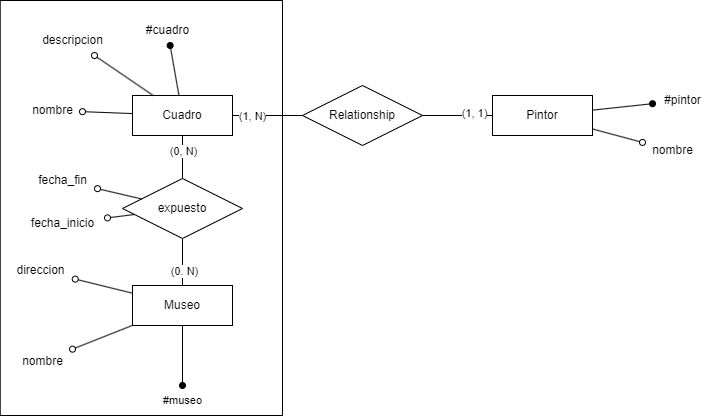

The diagram above was exported from draw.io. Its source (the exported page's mxGraphModel, read from the mxfile embedded in the PNG):
<mxGraphModel dx="1647" dy="855" grid="1" gridSize="10" guides="1" tooltips="1" connect="1" arrows="1" fold="1" page="1" pageScale="1" pageWidth="827" pageHeight="1169" math="0" shadow="0">
  <root>
    <mxCell id="0" />
    <mxCell id="1" parent="0" />
    <mxCell id="CDKGVMHrBI9wLQDAVKS6-12" value="" style="edgeStyle=orthogonalEdgeStyle;rounded=0;orthogonalLoop=1;jettySize=auto;html=1;endArrow=none;endFill=0;" edge="1" parent="1" source="CDKGVMHrBI9wLQDAVKS6-3" target="CDKGVMHrBI9wLQDAVKS6-11">
      <mxGeometry relative="1" as="geometry" />
    </mxCell>
    <mxCell id="CDKGVMHrBI9wLQDAVKS6-28" value="(1, N)" style="edgeLabel;html=1;align=center;verticalAlign=middle;resizable=0;points=[];" vertex="1" connectable="0" parent="CDKGVMHrBI9wLQDAVKS6-12">
      <mxGeometry x="-0.4666" y="2" relative="1" as="geometry">
        <mxPoint y="2" as="offset" />
      </mxGeometry>
    </mxCell>
    <mxCell id="CDKGVMHrBI9wLQDAVKS6-3" value="Cuadro" style="whiteSpace=wrap;html=1;align=center;" vertex="1" parent="1">
      <mxGeometry x="160" y="120" width="100" height="40" as="geometry" />
    </mxCell>
    <mxCell id="CDKGVMHrBI9wLQDAVKS6-4" value="" style="endArrow=oval;html=1;rounded=0;endFill=0;" edge="1" target="CDKGVMHrBI9wLQDAVKS6-5" parent="1" source="CDKGVMHrBI9wLQDAVKS6-3">
      <mxGeometry relative="1" as="geometry">
        <mxPoint y="139" as="sourcePoint" />
        <mxPoint x="40" y="138" as="targetPoint" />
      </mxGeometry>
    </mxCell>
    <mxCell id="CDKGVMHrBI9wLQDAVKS6-5" value="nombre" style="text;html=1;align=center;verticalAlign=middle;resizable=0;points=[];autosize=1;strokeColor=none;fillColor=none;rounded=0;" vertex="1" parent="1">
      <mxGeometry x="50" y="120" width="60" height="30" as="geometry" />
    </mxCell>
    <mxCell id="CDKGVMHrBI9wLQDAVKS6-6" value="" style="endArrow=oval;html=1;rounded=0;endFill=1;" edge="1" target="CDKGVMHrBI9wLQDAVKS6-7" parent="1" source="CDKGVMHrBI9wLQDAVKS6-3">
      <mxGeometry relative="1" as="geometry">
        <mxPoint x="170" y="69" as="sourcePoint" />
        <mxPoint x="210" y="68" as="targetPoint" />
      </mxGeometry>
    </mxCell>
    <mxCell id="CDKGVMHrBI9wLQDAVKS6-7" value="#cuadro" style="text;html=1;align=center;verticalAlign=middle;resizable=0;points=[];autosize=1;strokeColor=none;fillColor=none;rounded=0;" vertex="1" parent="1">
      <mxGeometry x="160" y="40" width="70" height="30" as="geometry" />
    </mxCell>
    <mxCell id="CDKGVMHrBI9wLQDAVKS6-8" value="" style="endArrow=oval;html=1;rounded=0;endFill=0;" edge="1" target="CDKGVMHrBI9wLQDAVKS6-9" parent="1" source="CDKGVMHrBI9wLQDAVKS6-3">
      <mxGeometry relative="1" as="geometry">
        <mxPoint x="50" y="39" as="sourcePoint" />
        <mxPoint x="90" y="38" as="targetPoint" />
      </mxGeometry>
    </mxCell>
    <mxCell id="CDKGVMHrBI9wLQDAVKS6-9" value="descripcion" style="text;html=1;align=center;verticalAlign=middle;resizable=0;points=[];autosize=1;strokeColor=none;fillColor=none;rounded=0;" vertex="1" parent="1">
      <mxGeometry x="60" y="50" width="80" height="30" as="geometry" />
    </mxCell>
    <mxCell id="CDKGVMHrBI9wLQDAVKS6-10" value="Pintor" style="whiteSpace=wrap;html=1;align=center;" vertex="1" parent="1">
      <mxGeometry x="520" y="120" width="100" height="40" as="geometry" />
    </mxCell>
    <mxCell id="CDKGVMHrBI9wLQDAVKS6-11" value="Relationship" style="shape=rhombus;perimeter=rhombusPerimeter;whiteSpace=wrap;html=1;align=center;" vertex="1" parent="1">
      <mxGeometry x="330" y="110" width="120" height="60" as="geometry" />
    </mxCell>
    <mxCell id="CDKGVMHrBI9wLQDAVKS6-14" value="" style="endArrow=none;html=1;rounded=0;" edge="1" parent="1" source="CDKGVMHrBI9wLQDAVKS6-11" target="CDKGVMHrBI9wLQDAVKS6-10">
      <mxGeometry width="50" height="50" relative="1" as="geometry">
        <mxPoint x="440" y="110" as="sourcePoint" />
        <mxPoint x="610" y="110" as="targetPoint" />
      </mxGeometry>
    </mxCell>
    <mxCell id="CDKGVMHrBI9wLQDAVKS6-23" value="(1, 1)" style="edgeLabel;html=1;align=center;verticalAlign=middle;resizable=0;points=[];" vertex="1" connectable="0" parent="CDKGVMHrBI9wLQDAVKS6-14">
      <mxGeometry x="0.4477" y="3" relative="1" as="geometry">
        <mxPoint as="offset" />
      </mxGeometry>
    </mxCell>
    <mxCell id="CDKGVMHrBI9wLQDAVKS6-31" style="edgeStyle=orthogonalEdgeStyle;rounded=0;orthogonalLoop=1;jettySize=auto;html=1;endArrow=none;endFill=0;" edge="1" parent="1" source="CDKGVMHrBI9wLQDAVKS6-15" target="CDKGVMHrBI9wLQDAVKS6-30">
      <mxGeometry relative="1" as="geometry" />
    </mxCell>
    <mxCell id="CDKGVMHrBI9wLQDAVKS6-33" value="(0. N)" style="edgeLabel;html=1;align=center;verticalAlign=middle;resizable=0;points=[];" vertex="1" connectable="0" parent="CDKGVMHrBI9wLQDAVKS6-31">
      <mxGeometry x="-0.3765" y="-1" relative="1" as="geometry">
        <mxPoint as="offset" />
      </mxGeometry>
    </mxCell>
    <mxCell id="CDKGVMHrBI9wLQDAVKS6-15" value="Museo" style="whiteSpace=wrap;html=1;align=center;" vertex="1" parent="1">
      <mxGeometry x="160" y="310" width="100" height="40" as="geometry" />
    </mxCell>
    <mxCell id="CDKGVMHrBI9wLQDAVKS6-16" value="" style="endArrow=oval;html=1;rounded=0;endFill=1;" edge="1" target="CDKGVMHrBI9wLQDAVKS6-17" parent="1" source="CDKGVMHrBI9wLQDAVKS6-15">
      <mxGeometry relative="1" as="geometry">
        <mxPoint x="180" y="489" as="sourcePoint" />
        <mxPoint x="220" y="488" as="targetPoint" />
      </mxGeometry>
    </mxCell>
    <mxCell id="CDKGVMHrBI9wLQDAVKS6-17" value="&lt;span style=&quot;font-size: 11px; background-color: rgb(255, 255, 255);&quot;&gt;#museo&lt;/span&gt;" style="text;html=1;align=center;verticalAlign=middle;resizable=0;points=[];autosize=1;strokeColor=none;fillColor=none;rounded=0;" vertex="1" parent="1">
      <mxGeometry x="180" y="410" width="60" height="30" as="geometry" />
    </mxCell>
    <mxCell id="CDKGVMHrBI9wLQDAVKS6-18" value="" style="endArrow=oval;html=1;rounded=0;endFill=0;" edge="1" target="CDKGVMHrBI9wLQDAVKS6-19" parent="1" source="CDKGVMHrBI9wLQDAVKS6-15">
      <mxGeometry relative="1" as="geometry">
        <mxPoint x="110" y="370.00444444444435" as="sourcePoint" />
        <mxPoint x="30" y="388.56" as="targetPoint" />
      </mxGeometry>
    </mxCell>
    <mxCell id="CDKGVMHrBI9wLQDAVKS6-19" value="nombre" style="text;html=1;align=center;verticalAlign=middle;resizable=0;points=[];autosize=1;strokeColor=none;fillColor=none;rounded=0;" vertex="1" parent="1">
      <mxGeometry x="40" y="370.56" width="60" height="30" as="geometry" />
    </mxCell>
    <mxCell id="CDKGVMHrBI9wLQDAVKS6-20" value="" style="endArrow=oval;html=1;rounded=0;endFill=0;" edge="1" parent="1" target="CDKGVMHrBI9wLQDAVKS6-21" source="CDKGVMHrBI9wLQDAVKS6-15">
      <mxGeometry relative="1" as="geometry">
        <mxPoint x="172.26846153846165" y="340" as="sourcePoint" />
        <mxPoint x="57.730000000000004" y="268" as="targetPoint" />
      </mxGeometry>
    </mxCell>
    <mxCell id="CDKGVMHrBI9wLQDAVKS6-21" value="direccion" style="text;html=1;align=center;verticalAlign=middle;resizable=0;points=[];autosize=1;strokeColor=none;fillColor=none;rounded=0;" vertex="1" parent="1">
      <mxGeometry x="32.730000000000004" y="280" width="70" height="30" as="geometry" />
    </mxCell>
    <mxCell id="CDKGVMHrBI9wLQDAVKS6-26" value="" style="rounded=0;whiteSpace=wrap;html=1;fillColor=none;direction=east;editable=1;movable=1;resizable=1;rotatable=1;deletable=1;locked=0;connectable=1;pointerEvents=0;gradientColor=none;glass=0;shadow=0;" vertex="1" parent="1">
      <mxGeometry x="27.73" y="25" width="282.27" height="415" as="geometry" />
    </mxCell>
    <mxCell id="CDKGVMHrBI9wLQDAVKS6-32" style="edgeStyle=orthogonalEdgeStyle;rounded=0;orthogonalLoop=1;jettySize=auto;html=1;endArrow=none;endFill=0;" edge="1" parent="1" source="CDKGVMHrBI9wLQDAVKS6-30" target="CDKGVMHrBI9wLQDAVKS6-3">
      <mxGeometry relative="1" as="geometry" />
    </mxCell>
    <mxCell id="CDKGVMHrBI9wLQDAVKS6-34" value="(0, N)" style="edgeLabel;html=1;align=center;verticalAlign=middle;resizable=0;points=[];" vertex="1" connectable="0" parent="CDKGVMHrBI9wLQDAVKS6-32">
      <mxGeometry x="0.2862" relative="1" as="geometry">
        <mxPoint as="offset" />
      </mxGeometry>
    </mxCell>
    <mxCell id="CDKGVMHrBI9wLQDAVKS6-30" value="expuesto" style="shape=rhombus;perimeter=rhombusPerimeter;whiteSpace=wrap;html=1;align=center;" vertex="1" parent="1">
      <mxGeometry x="150" y="203" width="120" height="60" as="geometry" />
    </mxCell>
    <mxCell id="CDKGVMHrBI9wLQDAVKS6-41" value="" style="endArrow=oval;html=1;rounded=0;endFill=0;" edge="1" target="CDKGVMHrBI9wLQDAVKS6-42" parent="1" source="CDKGVMHrBI9wLQDAVKS6-30">
      <mxGeometry relative="1" as="geometry">
        <mxPoint x="511.65401751421086" y="400.55999999999995" as="sourcePoint" />
        <mxPoint x="640" y="338" as="targetPoint" />
      </mxGeometry>
    </mxCell>
    <mxCell id="CDKGVMHrBI9wLQDAVKS6-42" value="fecha_fin" style="text;html=1;align=center;verticalAlign=middle;resizable=0;points=[];autosize=1;strokeColor=none;fillColor=none;rounded=0;" vertex="1" parent="1">
      <mxGeometry x="55" y="190" width="70" height="30" as="geometry" />
    </mxCell>
    <mxCell id="CDKGVMHrBI9wLQDAVKS6-43" value="" style="endArrow=oval;html=1;rounded=0;endFill=0;" edge="1" target="CDKGVMHrBI9wLQDAVKS6-44" parent="1" source="CDKGVMHrBI9wLQDAVKS6-30">
      <mxGeometry relative="1" as="geometry">
        <mxPoint x="485.61203653949497" y="400.55999999999995" as="sourcePoint" />
        <mxPoint x="610" y="368" as="targetPoint" />
      </mxGeometry>
    </mxCell>
    <mxCell id="CDKGVMHrBI9wLQDAVKS6-44" value="fecha_inicio" style="text;html=1;align=center;verticalAlign=middle;resizable=0;points=[];autosize=1;strokeColor=none;fillColor=none;rounded=0;" vertex="1" parent="1">
      <mxGeometry x="45" y="233" width="90" height="30" as="geometry" />
    </mxCell>
    <mxCell id="CDKGVMHrBI9wLQDAVKS6-49" value="" style="endArrow=oval;html=1;rounded=0;endFill=1;" edge="1" target="CDKGVMHrBI9wLQDAVKS6-50" parent="1" source="CDKGVMHrBI9wLQDAVKS6-10">
      <mxGeometry relative="1" as="geometry">
        <mxPoint x="630" y="129" as="sourcePoint" />
        <mxPoint x="670" y="128" as="targetPoint" />
      </mxGeometry>
    </mxCell>
    <mxCell id="CDKGVMHrBI9wLQDAVKS6-50" value="#pintor" style="text;html=1;align=center;verticalAlign=middle;resizable=0;points=[];autosize=1;strokeColor=none;fillColor=none;rounded=0;" vertex="1" parent="1">
      <mxGeometry x="680" y="110" width="60" height="30" as="geometry" />
    </mxCell>
    <mxCell id="CDKGVMHrBI9wLQDAVKS6-51" value="" style="endArrow=oval;html=1;rounded=0;endFill=0;" edge="1" target="CDKGVMHrBI9wLQDAVKS6-52" parent="1" source="CDKGVMHrBI9wLQDAVKS6-10">
      <mxGeometry relative="1" as="geometry">
        <mxPoint x="645" y="179" as="sourcePoint" />
        <mxPoint x="685" y="178" as="targetPoint" />
      </mxGeometry>
    </mxCell>
    <mxCell id="CDKGVMHrBI9wLQDAVKS6-52" value="nombre" style="text;html=1;align=center;verticalAlign=middle;resizable=0;points=[];autosize=1;strokeColor=none;fillColor=none;rounded=0;" vertex="1" parent="1">
      <mxGeometry x="670" y="160" width="60" height="30" as="geometry" />
    </mxCell>
  </root>
</mxGraphModel>